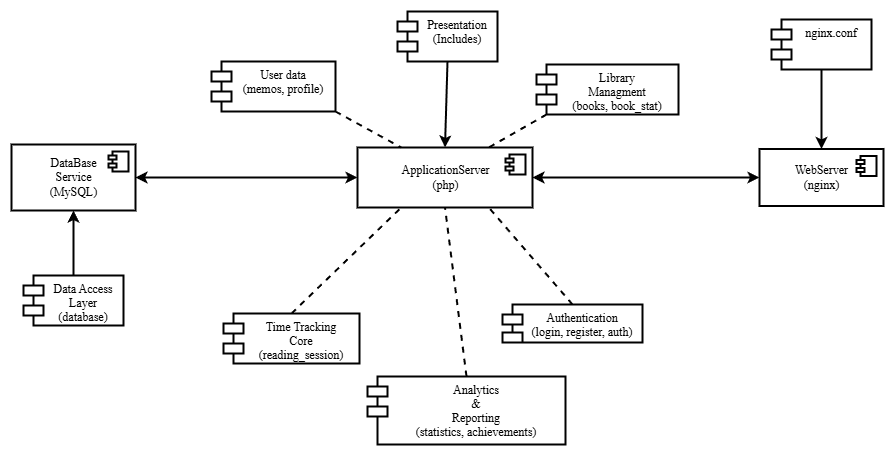

The diagram above was exported from draw.io. Its source (the exported page's mxGraphModel, read from the mxfile embedded in the PNG):
<mxGraphModel dx="956" dy="541" grid="0" gridSize="15" guides="1" tooltips="1" connect="1" arrows="1" page="1" pageScale="1" pageWidth="1442" pageHeight="2040">
  <root>
    <mxCell id="0" />
    <mxCell id="1" parent="0" />
    <mxCell id="MpthTRdjpPvx9StE2CD0-20" value="" style="endArrow=classic;html=1;rounded=0;exitX=0.5;exitY=0;exitDx=0;exitDy=0;entryX=0.5;entryY=0;entryDx=0;entryDy=0;" parent="1" source="MpthTRdjpPvx9StE2CD0-9" edge="1" name="Directional Connector">
      <mxGeometry width="50" height="50" relative="1" as="geometry">
        <mxPoint x="525" y="140" as="sourcePoint" />
        <mxPoint x="330" y="150" as="targetPoint" />
        <Array as="points">
          <mxPoint x="510" y="70" />
          <mxPoint x="330" y="70" />
        </Array>
      </mxGeometry>
    </mxCell>
    <mxCell id="kDynmsrjVPH4VUNI-gsN-3" value="WebServer&lt;br&gt;(nginx)" style="html=1;dropTarget=0;" vertex="1" parent="1" treatAsSingle="0">
      <mxGeometry x="841" y="198.5" width="124" height="57" as="geometry" />
    </mxCell>
    <mxCell id="kDynmsrjVPH4VUNI-gsN-4" value="" style="shape=module;jettyWidth=8;jettyHeight=4;" vertex="1" parent="kDynmsrjVPH4VUNI-gsN-3">
      <mxGeometry x="1" width="20" height="20" relative="1" as="geometry">
        <mxPoint x="-27" y="7" as="offset" />
      </mxGeometry>
    </mxCell>
    <mxCell id="kDynmsrjVPH4VUNI-gsN-5" value="ApplicationServer&lt;br&gt;(php)" style="html=1;dropTarget=0;" vertex="1" parent="1" treatAsSingle="0">
      <mxGeometry x="439" y="197" width="175" height="60" as="geometry" />
    </mxCell>
    <mxCell id="kDynmsrjVPH4VUNI-gsN-6" value="" style="shape=module;jettyWidth=8;jettyHeight=4;" vertex="1" parent="kDynmsrjVPH4VUNI-gsN-5">
      <mxGeometry x="1" width="20" height="20" relative="1" as="geometry">
        <mxPoint x="-27" y="7" as="offset" />
      </mxGeometry>
    </mxCell>
    <mxCell id="kDynmsrjVPH4VUNI-gsN-7" value="DataBase &lt;br&gt;Service&lt;br&gt;(MySQL)" style="html=1;dropTarget=0;" vertex="1" parent="1" treatAsSingle="0">
      <mxGeometry x="93" y="194" width="124" height="66" as="geometry" />
    </mxCell>
    <mxCell id="kDynmsrjVPH4VUNI-gsN-8" value="" style="shape=module;jettyWidth=8;jettyHeight=4;" vertex="1" parent="kDynmsrjVPH4VUNI-gsN-7">
      <mxGeometry x="1" width="20" height="20" relative="1" as="geometry">
        <mxPoint x="-27" y="7" as="offset" />
      </mxGeometry>
    </mxCell>
    <mxCell id="kDynmsrjVPH4VUNI-gsN-11" value="Data Access &#10;Layer&#10;(database)" style="shape=module;align=left;spacingLeft=20;align=center;verticalAlign=top;" vertex="1" name="Module" parent="1">
      <mxGeometry x="105" y="325" width="100" height="50" as="geometry" />
    </mxCell>
    <mxCell id="kDynmsrjVPH4VUNI-gsN-12" value="Authentication&#10;(login, register, auth)" style="shape=module;align=left;spacingLeft=20;align=center;verticalAlign=top;" vertex="1" name="Module" parent="1">
      <mxGeometry x="584" y="354" width="140" height="38" as="geometry" />
    </mxCell>
    <mxCell id="kDynmsrjVPH4VUNI-gsN-13" value="Library &#10;Managment&#10;(books, book_stat)" style="shape=module;align=left;spacingLeft=20;align=center;verticalAlign=top;" vertex="1" name="Module" parent="1">
      <mxGeometry x="618" y="114" width="142" height="50" as="geometry" />
    </mxCell>
    <mxCell id="kDynmsrjVPH4VUNI-gsN-14" value="Time Tracking&#10;Core&#10;(reading_session)" style="shape=module;align=left;spacingLeft=20;align=center;verticalAlign=top;" vertex="1" name="Module" parent="1">
      <mxGeometry x="305" y="363" width="136" height="50" as="geometry" />
    </mxCell>
    <mxCell id="kDynmsrjVPH4VUNI-gsN-15" value="Analytics&#10;&amp;&#10;Reporting&#10;(statistics, achievements)" style="shape=module;align=left;spacingLeft=20;align=center;verticalAlign=top;" vertex="1" name="Module" parent="1">
      <mxGeometry x="449" y="426" width="198" height="68" as="geometry" />
    </mxCell>
    <mxCell id="kDynmsrjVPH4VUNI-gsN-16" value="User data&#10;(memos, profile)" style="shape=module;align=left;spacingLeft=20;align=center;verticalAlign=top;" vertex="1" name="Module" parent="1">
      <mxGeometry x="293" y="111" width="124" height="50" as="geometry" />
    </mxCell>
    <mxCell id="kDynmsrjVPH4VUNI-gsN-17" value="Presentation&#10;(Includes)" style="shape=module;align=left;spacingLeft=20;align=center;verticalAlign=top;" vertex="1" name="Module" parent="1">
      <mxGeometry x="479" y="61" width="100" height="50" as="geometry" />
    </mxCell>
    <mxCell id="kDynmsrjVPH4VUNI-gsN-19" value="nginx.conf" style="shape=module;align=left;spacingLeft=20;align=center;verticalAlign=top;" vertex="1" name="Module" parent="1">
      <mxGeometry x="853" y="69" width="100" height="50" as="geometry" />
    </mxCell>
    <mxCell id="kDynmsrjVPH4VUNI-gsN-20" value="" style="endArrow=classic;html=1;rounded=0;exitX=0.5;exitY=0;exitDx=0;exitDy=0;entryX=0.5;entryY=1;entryDx=0;entryDy=0;" edge="1" name="Directional Connector" parent="1" source="kDynmsrjVPH4VUNI-gsN-11" target="kDynmsrjVPH4VUNI-gsN-7">
      <mxGeometry width="50" height="50" relative="1" as="geometry">
        <mxPoint x="495" y="275" as="sourcePoint" />
        <mxPoint x="545" y="225" as="targetPoint" />
      </mxGeometry>
    </mxCell>
    <mxCell id="kDynmsrjVPH4VUNI-gsN-21" value="" style="endArrow=none;dashed=1;html=1;rounded=0;exitX=0.5;exitY=0;exitDx=0;exitDy=0;entryX=0.25;entryY=1;entryDx=0;entryDy=0;" edge="1" name="Dashed Line" parent="1" source="kDynmsrjVPH4VUNI-gsN-14" target="kDynmsrjVPH4VUNI-gsN-5">
      <mxGeometry width="50" height="50" relative="1" as="geometry">
        <mxPoint x="495" y="275" as="sourcePoint" />
        <mxPoint x="545" y="225" as="targetPoint" />
      </mxGeometry>
    </mxCell>
    <mxCell id="kDynmsrjVPH4VUNI-gsN-22" value="" style="endArrow=none;dashed=1;html=1;rounded=0;exitX=0.5;exitY=0;exitDx=0;exitDy=0;entryX=0.5;entryY=1;entryDx=0;entryDy=0;" edge="1" name="Dashed Line" parent="1" source="kDynmsrjVPH4VUNI-gsN-15" target="kDynmsrjVPH4VUNI-gsN-5">
      <mxGeometry width="50" height="50" relative="1" as="geometry">
        <mxPoint x="495" y="275" as="sourcePoint" />
        <mxPoint x="545" y="225" as="targetPoint" />
      </mxGeometry>
    </mxCell>
    <mxCell id="kDynmsrjVPH4VUNI-gsN-23" value="" style="endArrow=none;dashed=1;html=1;rounded=0;exitX=0.5;exitY=0;exitDx=0;exitDy=0;entryX=0.75;entryY=1;entryDx=0;entryDy=0;" edge="1" name="Dashed Line" parent="1" source="kDynmsrjVPH4VUNI-gsN-12" target="kDynmsrjVPH4VUNI-gsN-5">
      <mxGeometry width="50" height="50" relative="1" as="geometry">
        <mxPoint x="495" y="275" as="sourcePoint" />
        <mxPoint x="545" y="225" as="targetPoint" />
      </mxGeometry>
    </mxCell>
    <mxCell id="kDynmsrjVPH4VUNI-gsN-24" value="" style="endArrow=classic;startArrow=classic;html=1;rounded=0;exitX=1;exitY=0.5;exitDx=0;exitDy=0;entryX=0;entryY=0.5;entryDx=0;entryDy=0;" edge="1" name="Bidirectional Connector" parent="1" source="kDynmsrjVPH4VUNI-gsN-7" target="kDynmsrjVPH4VUNI-gsN-5">
      <mxGeometry width="50" height="50" relative="1" as="geometry">
        <mxPoint x="495" y="275" as="sourcePoint" />
        <mxPoint x="545" y="225" as="targetPoint" />
      </mxGeometry>
    </mxCell>
    <mxCell id="kDynmsrjVPH4VUNI-gsN-25" value="" style="endArrow=none;dashed=1;html=1;rounded=0;exitX=1;exitY=1;exitDx=0;exitDy=0;entryX=0.25;entryY=0;entryDx=0;entryDy=0;" edge="1" name="Dashed Line" parent="1" source="kDynmsrjVPH4VUNI-gsN-16" target="kDynmsrjVPH4VUNI-gsN-5">
      <mxGeometry width="50" height="50" relative="1" as="geometry">
        <mxPoint x="495" y="275" as="sourcePoint" />
        <mxPoint x="545" y="225" as="targetPoint" />
      </mxGeometry>
    </mxCell>
    <mxCell id="kDynmsrjVPH4VUNI-gsN-27" value="" style="endArrow=none;dashed=1;html=1;rounded=0;exitX=0;exitY=1;exitDx=10;exitDy=0;exitPerimeter=0;entryX=0.75;entryY=0;entryDx=0;entryDy=0;" edge="1" name="Dashed Line" parent="1" source="kDynmsrjVPH4VUNI-gsN-13" target="kDynmsrjVPH4VUNI-gsN-5">
      <mxGeometry width="50" height="50" relative="1" as="geometry">
        <mxPoint x="495" y="275" as="sourcePoint" />
        <mxPoint x="545" y="225" as="targetPoint" />
      </mxGeometry>
    </mxCell>
    <mxCell id="kDynmsrjVPH4VUNI-gsN-28" value="" style="endArrow=classic;startArrow=classic;html=1;rounded=0;exitX=0;exitY=0.5;exitDx=0;exitDy=0;entryX=1;entryY=0.5;entryDx=0;entryDy=0;" edge="1" name="Bidirectional Connector" parent="1" source="kDynmsrjVPH4VUNI-gsN-3" target="kDynmsrjVPH4VUNI-gsN-5">
      <mxGeometry width="50" height="50" relative="1" as="geometry">
        <mxPoint x="495" y="275" as="sourcePoint" />
        <mxPoint x="545" y="225" as="targetPoint" />
      </mxGeometry>
    </mxCell>
    <mxCell id="kDynmsrjVPH4VUNI-gsN-29" value="" style="endArrow=classic;html=1;rounded=0;exitX=0.5;exitY=1;exitDx=0;exitDy=0;entryX=0.5;entryY=0;entryDx=0;entryDy=0;" edge="1" name="Directional Connector" parent="1" source="kDynmsrjVPH4VUNI-gsN-19" target="kDynmsrjVPH4VUNI-gsN-3">
      <mxGeometry width="50" height="50" relative="1" as="geometry">
        <mxPoint x="495" y="275" as="sourcePoint" />
        <mxPoint x="545" y="225" as="targetPoint" />
      </mxGeometry>
    </mxCell>
    <mxCell id="kDynmsrjVPH4VUNI-gsN-30" value="" style="endArrow=classic;html=1;rounded=0;exitX=0.5;exitY=1;exitDx=0;exitDy=0;entryX=0.5;entryY=0;entryDx=0;entryDy=0;" edge="1" name="Directional Connector" parent="1" source="kDynmsrjVPH4VUNI-gsN-17" target="kDynmsrjVPH4VUNI-gsN-5">
      <mxGeometry width="50" height="50" relative="1" as="geometry">
        <mxPoint x="495" y="292" as="sourcePoint" />
        <mxPoint x="545" y="242" as="targetPoint" />
      </mxGeometry>
    </mxCell>
  </root>
</mxGraphModel>